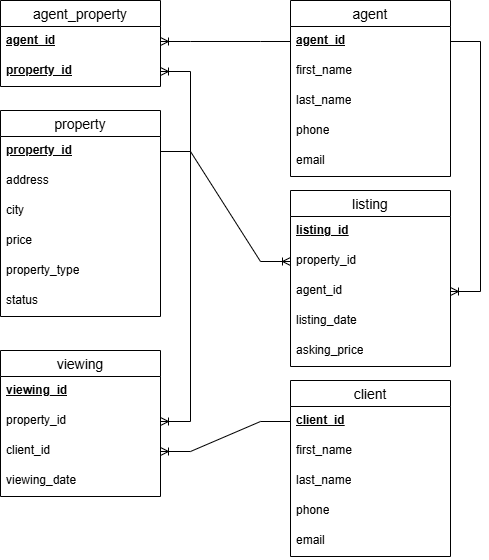

The diagram above was exported from draw.io. Its source (the exported page's mxGraphModel, read from the mxfile embedded in the PNG):
<mxGraphModel dx="1042" dy="562" grid="1" gridSize="10" guides="1" tooltips="1" connect="1" arrows="1" fold="1" page="1" pageScale="1" pageWidth="827" pageHeight="1169" math="0" shadow="0">
  <root>
    <mxCell id="0" />
    <mxCell id="1" parent="0" />
    <mxCell id="Vsocqrr_Z4E2gRfhEY96-135" parent="1" style="swimlane;fontStyle=0;childLayout=stackLayout;horizontal=1;startSize=26;horizontalStack=0;resizeParent=1;resizeParentMax=0;resizeLast=0;collapsible=1;marginBottom=0;align=center;fontSize=14;" value="property" vertex="1">
      <mxGeometry height="206" width="160" x="30" y="140" as="geometry" />
    </mxCell>
    <mxCell id="Vsocqrr_Z4E2gRfhEY96-136" parent="Vsocqrr_Z4E2gRfhEY96-135" style="text;strokeColor=none;fillColor=none;spacingLeft=4;spacingRight=4;overflow=hidden;rotatable=0;points=[[0,0.5],[1,0.5]];portConstraint=eastwest;fontSize=12;whiteSpace=wrap;html=1;" value="&lt;span style=&quot;font-weight: 700; text-decoration-line: underline;&quot;&gt;property_id&lt;/span&gt;" vertex="1">
      <mxGeometry height="30" width="160" y="26" as="geometry" />
    </mxCell>
    <mxCell id="Vsocqrr_Z4E2gRfhEY96-137" parent="Vsocqrr_Z4E2gRfhEY96-135" style="text;strokeColor=none;fillColor=none;spacingLeft=4;spacingRight=4;overflow=hidden;rotatable=0;points=[[0,0.5],[1,0.5]];portConstraint=eastwest;fontSize=12;whiteSpace=wrap;html=1;" value="address" vertex="1">
      <mxGeometry height="30" width="160" y="56" as="geometry" />
    </mxCell>
    <mxCell id="Vsocqrr_Z4E2gRfhEY96-138" parent="Vsocqrr_Z4E2gRfhEY96-135" style="text;strokeColor=none;fillColor=none;spacingLeft=4;spacingRight=4;overflow=hidden;rotatable=0;points=[[0,0.5],[1,0.5]];portConstraint=eastwest;fontSize=12;whiteSpace=wrap;html=1;" value="city" vertex="1">
      <mxGeometry height="30" width="160" y="86" as="geometry" />
    </mxCell>
    <mxCell id="Vsocqrr_Z4E2gRfhEY96-150" parent="Vsocqrr_Z4E2gRfhEY96-135" style="text;strokeColor=none;fillColor=none;spacingLeft=4;spacingRight=4;overflow=hidden;rotatable=0;points=[[0,0.5],[1,0.5]];portConstraint=eastwest;fontSize=12;whiteSpace=wrap;html=1;" value="price" vertex="1">
      <mxGeometry height="30" width="160" y="116" as="geometry" />
    </mxCell>
    <mxCell id="Vsocqrr_Z4E2gRfhEY96-151" parent="Vsocqrr_Z4E2gRfhEY96-135" style="text;strokeColor=none;fillColor=none;spacingLeft=4;spacingRight=4;overflow=hidden;rotatable=0;points=[[0,0.5],[1,0.5]];portConstraint=eastwest;fontSize=12;whiteSpace=wrap;html=1;" value="property_type" vertex="1">
      <mxGeometry height="30" width="160" y="146" as="geometry" />
    </mxCell>
    <mxCell id="Vsocqrr_Z4E2gRfhEY96-152" parent="Vsocqrr_Z4E2gRfhEY96-135" style="text;strokeColor=none;fillColor=none;spacingLeft=4;spacingRight=4;overflow=hidden;rotatable=0;points=[[0,0.5],[1,0.5]];portConstraint=eastwest;fontSize=12;whiteSpace=wrap;html=1;" value="status" vertex="1">
      <mxGeometry height="30" width="160" y="176" as="geometry" />
    </mxCell>
    <mxCell id="Vsocqrr_Z4E2gRfhEY96-139" parent="1" style="swimlane;fontStyle=0;childLayout=stackLayout;horizontal=1;startSize=26;horizontalStack=0;resizeParent=1;resizeParentMax=0;resizeLast=0;collapsible=1;marginBottom=0;align=center;fontSize=14;" value="viewing" vertex="1">
      <mxGeometry height="146" width="160" x="30" y="380" as="geometry" />
    </mxCell>
    <mxCell id="Vsocqrr_Z4E2gRfhEY96-140" parent="Vsocqrr_Z4E2gRfhEY96-139" style="text;strokeColor=none;fillColor=none;spacingLeft=4;spacingRight=4;overflow=hidden;rotatable=0;points=[[0,0.5],[1,0.5]];portConstraint=eastwest;fontSize=12;whiteSpace=wrap;html=1;" value="&lt;span style=&quot;font-weight: 700; text-decoration-line: underline;&quot;&gt;viewing_id&lt;/span&gt;" vertex="1">
      <mxGeometry height="30" width="160" y="26" as="geometry" />
    </mxCell>
    <mxCell id="Vsocqrr_Z4E2gRfhEY96-141" parent="Vsocqrr_Z4E2gRfhEY96-139" style="text;strokeColor=none;fillColor=none;spacingLeft=4;spacingRight=4;overflow=hidden;rotatable=0;points=[[0,0.5],[1,0.5]];portConstraint=eastwest;fontSize=12;whiteSpace=wrap;html=1;" value="property_id" vertex="1">
      <mxGeometry height="30" width="160" y="56" as="geometry" />
    </mxCell>
    <mxCell id="Vsocqrr_Z4E2gRfhEY96-142" parent="Vsocqrr_Z4E2gRfhEY96-139" style="text;strokeColor=none;fillColor=none;spacingLeft=4;spacingRight=4;overflow=hidden;rotatable=0;points=[[0,0.5],[1,0.5]];portConstraint=eastwest;fontSize=12;whiteSpace=wrap;html=1;" value="client_id" vertex="1">
      <mxGeometry height="30" width="160" y="86" as="geometry" />
    </mxCell>
    <mxCell id="Vsocqrr_Z4E2gRfhEY96-153" parent="Vsocqrr_Z4E2gRfhEY96-139" style="text;strokeColor=none;fillColor=none;spacingLeft=4;spacingRight=4;overflow=hidden;rotatable=0;points=[[0,0.5],[1,0.5]];portConstraint=eastwest;fontSize=12;whiteSpace=wrap;html=1;" value="viewing_date" vertex="1">
      <mxGeometry height="30" width="160" y="116" as="geometry" />
    </mxCell>
    <mxCell id="Vsocqrr_Z4E2gRfhEY96-143" parent="1" style="swimlane;fontStyle=0;childLayout=stackLayout;horizontal=1;startSize=26;horizontalStack=0;resizeParent=1;resizeParentMax=0;resizeLast=0;collapsible=1;marginBottom=0;align=center;fontSize=14;" value="agent_property" vertex="1">
      <mxGeometry height="86" width="160" x="30" y="30" as="geometry" />
    </mxCell>
    <mxCell id="Vsocqrr_Z4E2gRfhEY96-144" parent="Vsocqrr_Z4E2gRfhEY96-143" style="text;strokeColor=none;fillColor=none;spacingLeft=4;spacingRight=4;overflow=hidden;rotatable=0;points=[[0,0.5],[1,0.5]];portConstraint=eastwest;fontSize=12;whiteSpace=wrap;html=1;" value="&lt;span style=&quot;font-weight: 700; text-decoration-line: underline;&quot;&gt;agent_id&lt;/span&gt;" vertex="1">
      <mxGeometry height="30" width="160" y="26" as="geometry" />
    </mxCell>
    <mxCell id="Vsocqrr_Z4E2gRfhEY96-145" parent="Vsocqrr_Z4E2gRfhEY96-143" style="text;strokeColor=none;fillColor=none;spacingLeft=4;spacingRight=4;overflow=hidden;rotatable=0;points=[[0,0.5],[1,0.5]];portConstraint=eastwest;fontSize=12;whiteSpace=wrap;html=1;" value="&lt;span style=&quot;font-weight: 700; text-decoration-line: underline;&quot;&gt;property_id&lt;/span&gt;" vertex="1">
      <mxGeometry height="30" width="160" y="56" as="geometry" />
    </mxCell>
    <mxCell id="Vsocqrr_Z4E2gRfhEY96-154" parent="1" style="swimlane;fontStyle=0;childLayout=stackLayout;horizontal=1;startSize=26;horizontalStack=0;resizeParent=1;resizeParentMax=0;resizeLast=0;collapsible=1;marginBottom=0;align=center;fontSize=14;" value="agent" vertex="1">
      <mxGeometry height="176" width="160" x="320" y="30" as="geometry" />
    </mxCell>
    <mxCell id="Vsocqrr_Z4E2gRfhEY96-155" parent="Vsocqrr_Z4E2gRfhEY96-154" style="text;strokeColor=none;fillColor=none;spacingLeft=4;spacingRight=4;overflow=hidden;rotatable=0;points=[[0,0.5],[1,0.5]];portConstraint=eastwest;fontSize=12;whiteSpace=wrap;html=1;" value="&lt;span style=&quot;font-weight: 700; text-decoration-line: underline;&quot;&gt;agent_id&lt;/span&gt;" vertex="1">
      <mxGeometry height="30" width="160" y="26" as="geometry" />
    </mxCell>
    <mxCell id="Vsocqrr_Z4E2gRfhEY96-167" parent="Vsocqrr_Z4E2gRfhEY96-154" style="text;strokeColor=none;fillColor=none;spacingLeft=4;spacingRight=4;overflow=hidden;rotatable=0;points=[[0,0.5],[1,0.5]];portConstraint=eastwest;fontSize=12;whiteSpace=wrap;html=1;" value="first_name" vertex="1">
      <mxGeometry height="30" width="160" y="56" as="geometry" />
    </mxCell>
    <mxCell id="Vsocqrr_Z4E2gRfhEY96-156" parent="Vsocqrr_Z4E2gRfhEY96-154" style="text;strokeColor=none;fillColor=none;spacingLeft=4;spacingRight=4;overflow=hidden;rotatable=0;points=[[0,0.5],[1,0.5]];portConstraint=eastwest;fontSize=12;whiteSpace=wrap;html=1;" value="last_name" vertex="1">
      <mxGeometry height="30" width="160" y="86" as="geometry" />
    </mxCell>
    <mxCell id="Vsocqrr_Z4E2gRfhEY96-166" parent="Vsocqrr_Z4E2gRfhEY96-154" style="text;strokeColor=none;fillColor=none;spacingLeft=4;spacingRight=4;overflow=hidden;rotatable=0;points=[[0,0.5],[1,0.5]];portConstraint=eastwest;fontSize=12;whiteSpace=wrap;html=1;" value="phone" vertex="1">
      <mxGeometry height="30" width="160" y="116" as="geometry" />
    </mxCell>
    <mxCell id="Vsocqrr_Z4E2gRfhEY96-157" parent="Vsocqrr_Z4E2gRfhEY96-154" style="text;strokeColor=none;fillColor=none;spacingLeft=4;spacingRight=4;overflow=hidden;rotatable=0;points=[[0,0.5],[1,0.5]];portConstraint=eastwest;fontSize=12;whiteSpace=wrap;html=1;" value="email" vertex="1">
      <mxGeometry height="30" width="160" y="146" as="geometry" />
    </mxCell>
    <mxCell id="Vsocqrr_Z4E2gRfhEY96-158" parent="1" style="swimlane;fontStyle=0;childLayout=stackLayout;horizontal=1;startSize=26;horizontalStack=0;resizeParent=1;resizeParentMax=0;resizeLast=0;collapsible=1;marginBottom=0;align=center;fontSize=14;" value="listing" vertex="1">
      <mxGeometry height="176" width="160" x="320" y="220" as="geometry" />
    </mxCell>
    <mxCell id="Vsocqrr_Z4E2gRfhEY96-159" parent="Vsocqrr_Z4E2gRfhEY96-158" style="text;strokeColor=none;fillColor=none;spacingLeft=4;spacingRight=4;overflow=hidden;rotatable=0;points=[[0,0.5],[1,0.5]];portConstraint=eastwest;fontSize=12;whiteSpace=wrap;html=1;" value="&lt;span style=&quot;font-weight: 700; text-decoration-line: underline;&quot;&gt;listing_id&lt;/span&gt;" vertex="1">
      <mxGeometry height="30" width="160" y="26" as="geometry" />
    </mxCell>
    <mxCell id="Vsocqrr_Z4E2gRfhEY96-168" parent="Vsocqrr_Z4E2gRfhEY96-158" style="text;strokeColor=none;fillColor=none;spacingLeft=4;spacingRight=4;overflow=hidden;rotatable=0;points=[[0,0.5],[1,0.5]];portConstraint=eastwest;fontSize=12;whiteSpace=wrap;html=1;" value="property_id" vertex="1">
      <mxGeometry height="30" width="160" y="56" as="geometry" />
    </mxCell>
    <mxCell id="Vsocqrr_Z4E2gRfhEY96-169" parent="Vsocqrr_Z4E2gRfhEY96-158" style="text;strokeColor=none;fillColor=none;spacingLeft=4;spacingRight=4;overflow=hidden;rotatable=0;points=[[0,0.5],[1,0.5]];portConstraint=eastwest;fontSize=12;whiteSpace=wrap;html=1;" value="agent_id" vertex="1">
      <mxGeometry height="30" width="160" y="86" as="geometry" />
    </mxCell>
    <mxCell id="Vsocqrr_Z4E2gRfhEY96-160" parent="Vsocqrr_Z4E2gRfhEY96-158" style="text;strokeColor=none;fillColor=none;spacingLeft=4;spacingRight=4;overflow=hidden;rotatable=0;points=[[0,0.5],[1,0.5]];portConstraint=eastwest;fontSize=12;whiteSpace=wrap;html=1;" value="listing_date" vertex="1">
      <mxGeometry height="30" width="160" y="116" as="geometry" />
    </mxCell>
    <mxCell id="Vsocqrr_Z4E2gRfhEY96-161" parent="Vsocqrr_Z4E2gRfhEY96-158" style="text;strokeColor=none;fillColor=none;spacingLeft=4;spacingRight=4;overflow=hidden;rotatable=0;points=[[0,0.5],[1,0.5]];portConstraint=eastwest;fontSize=12;whiteSpace=wrap;html=1;" value="asking_price" vertex="1">
      <mxGeometry height="30" width="160" y="146" as="geometry" />
    </mxCell>
    <mxCell id="Vsocqrr_Z4E2gRfhEY96-162" parent="1" style="swimlane;fontStyle=0;childLayout=stackLayout;horizontal=1;startSize=26;horizontalStack=0;resizeParent=1;resizeParentMax=0;resizeLast=0;collapsible=1;marginBottom=0;align=center;fontSize=14;" value="client" vertex="1">
      <mxGeometry height="176" width="160" x="320" y="410" as="geometry" />
    </mxCell>
    <mxCell id="Vsocqrr_Z4E2gRfhEY96-163" parent="Vsocqrr_Z4E2gRfhEY96-162" style="text;strokeColor=none;fillColor=none;spacingLeft=4;spacingRight=4;overflow=hidden;rotatable=0;points=[[0,0.5],[1,0.5]];portConstraint=eastwest;fontSize=12;whiteSpace=wrap;html=1;" value="&lt;span style=&quot;font-weight: 700; text-decoration-line: underline;&quot;&gt;client_id&lt;/span&gt;" vertex="1">
      <mxGeometry height="30" width="160" y="26" as="geometry" />
    </mxCell>
    <mxCell id="Vsocqrr_Z4E2gRfhEY96-170" parent="Vsocqrr_Z4E2gRfhEY96-162" style="text;strokeColor=none;fillColor=none;spacingLeft=4;spacingRight=4;overflow=hidden;rotatable=0;points=[[0,0.5],[1,0.5]];portConstraint=eastwest;fontSize=12;whiteSpace=wrap;html=1;" value="first_name" vertex="1">
      <mxGeometry height="30" width="160" y="56" as="geometry" />
    </mxCell>
    <mxCell id="Vsocqrr_Z4E2gRfhEY96-171" parent="Vsocqrr_Z4E2gRfhEY96-162" style="text;strokeColor=none;fillColor=none;spacingLeft=4;spacingRight=4;overflow=hidden;rotatable=0;points=[[0,0.5],[1,0.5]];portConstraint=eastwest;fontSize=12;whiteSpace=wrap;html=1;" value="last_name" vertex="1">
      <mxGeometry height="30" width="160" y="86" as="geometry" />
    </mxCell>
    <mxCell id="Vsocqrr_Z4E2gRfhEY96-164" parent="Vsocqrr_Z4E2gRfhEY96-162" style="text;strokeColor=none;fillColor=none;spacingLeft=4;spacingRight=4;overflow=hidden;rotatable=0;points=[[0,0.5],[1,0.5]];portConstraint=eastwest;fontSize=12;whiteSpace=wrap;html=1;" value="phone" vertex="1">
      <mxGeometry height="30" width="160" y="116" as="geometry" />
    </mxCell>
    <mxCell id="Vsocqrr_Z4E2gRfhEY96-165" parent="Vsocqrr_Z4E2gRfhEY96-162" style="text;strokeColor=none;fillColor=none;spacingLeft=4;spacingRight=4;overflow=hidden;rotatable=0;points=[[0,0.5],[1,0.5]];portConstraint=eastwest;fontSize=12;whiteSpace=wrap;html=1;" value="email" vertex="1">
      <mxGeometry height="30" width="160" y="146" as="geometry" />
    </mxCell>
    <mxCell id="4z1E8CKVLVDdi2fQmR25-1" edge="1" parent="1" source="Vsocqrr_Z4E2gRfhEY96-155" style="edgeStyle=entityRelationEdgeStyle;fontSize=12;html=1;endArrow=ERoneToMany;rounded=0;" target="Vsocqrr_Z4E2gRfhEY96-144" value="">
      <mxGeometry height="100" relative="1" width="100" as="geometry">
        <mxPoint x="360" y="340" as="sourcePoint" />
        <mxPoint x="460" y="240" as="targetPoint" />
      </mxGeometry>
    </mxCell>
    <mxCell id="4z1E8CKVLVDdi2fQmR25-2" edge="1" parent="1" source="Vsocqrr_Z4E2gRfhEY96-136" style="edgeStyle=entityRelationEdgeStyle;fontSize=12;html=1;endArrow=ERoneToMany;rounded=0;" target="Vsocqrr_Z4E2gRfhEY96-145" value="">
      <mxGeometry height="100" relative="1" width="100" as="geometry">
        <mxPoint x="410" y="220" as="sourcePoint" />
        <mxPoint x="280" y="220" as="targetPoint" />
      </mxGeometry>
    </mxCell>
    <mxCell id="4z1E8CKVLVDdi2fQmR25-3" edge="1" parent="1" source="Vsocqrr_Z4E2gRfhEY96-155" style="edgeStyle=entityRelationEdgeStyle;fontSize=12;html=1;endArrow=ERoneToMany;rounded=0;" target="Vsocqrr_Z4E2gRfhEY96-169" value="">
      <mxGeometry height="100" relative="1" width="100" as="geometry">
        <mxPoint x="630" y="190" as="sourcePoint" />
        <mxPoint x="630" y="110" as="targetPoint" />
      </mxGeometry>
    </mxCell>
    <mxCell id="4z1E8CKVLVDdi2fQmR25-4" edge="1" parent="1" source="Vsocqrr_Z4E2gRfhEY96-136" style="edgeStyle=entityRelationEdgeStyle;fontSize=12;html=1;endArrow=ERoneToMany;rounded=0;" target="Vsocqrr_Z4E2gRfhEY96-168" value="">
      <mxGeometry height="100" relative="1" width="100" as="geometry">
        <mxPoint x="640" y="330" as="sourcePoint" />
        <mxPoint x="640" y="250" as="targetPoint" />
      </mxGeometry>
    </mxCell>
    <mxCell id="4z1E8CKVLVDdi2fQmR25-5" edge="1" parent="1" source="Vsocqrr_Z4E2gRfhEY96-136" style="edgeStyle=entityRelationEdgeStyle;fontSize=12;html=1;endArrow=ERoneToMany;rounded=0;" target="Vsocqrr_Z4E2gRfhEY96-141" value="">
      <mxGeometry height="100" relative="1" width="100" as="geometry">
        <mxPoint x="660" y="280" as="sourcePoint" />
        <mxPoint x="660" y="530" as="targetPoint" />
      </mxGeometry>
    </mxCell>
    <mxCell id="4z1E8CKVLVDdi2fQmR25-6" edge="1" parent="1" source="Vsocqrr_Z4E2gRfhEY96-163" style="edgeStyle=entityRelationEdgeStyle;fontSize=12;html=1;endArrow=ERoneToMany;rounded=0;" target="Vsocqrr_Z4E2gRfhEY96-142" value="">
      <mxGeometry height="100" relative="1" width="100" as="geometry">
        <mxPoint x="600" y="420" as="sourcePoint" />
        <mxPoint x="600" y="670" as="targetPoint" />
      </mxGeometry>
    </mxCell>
  </root>
</mxGraphModel>